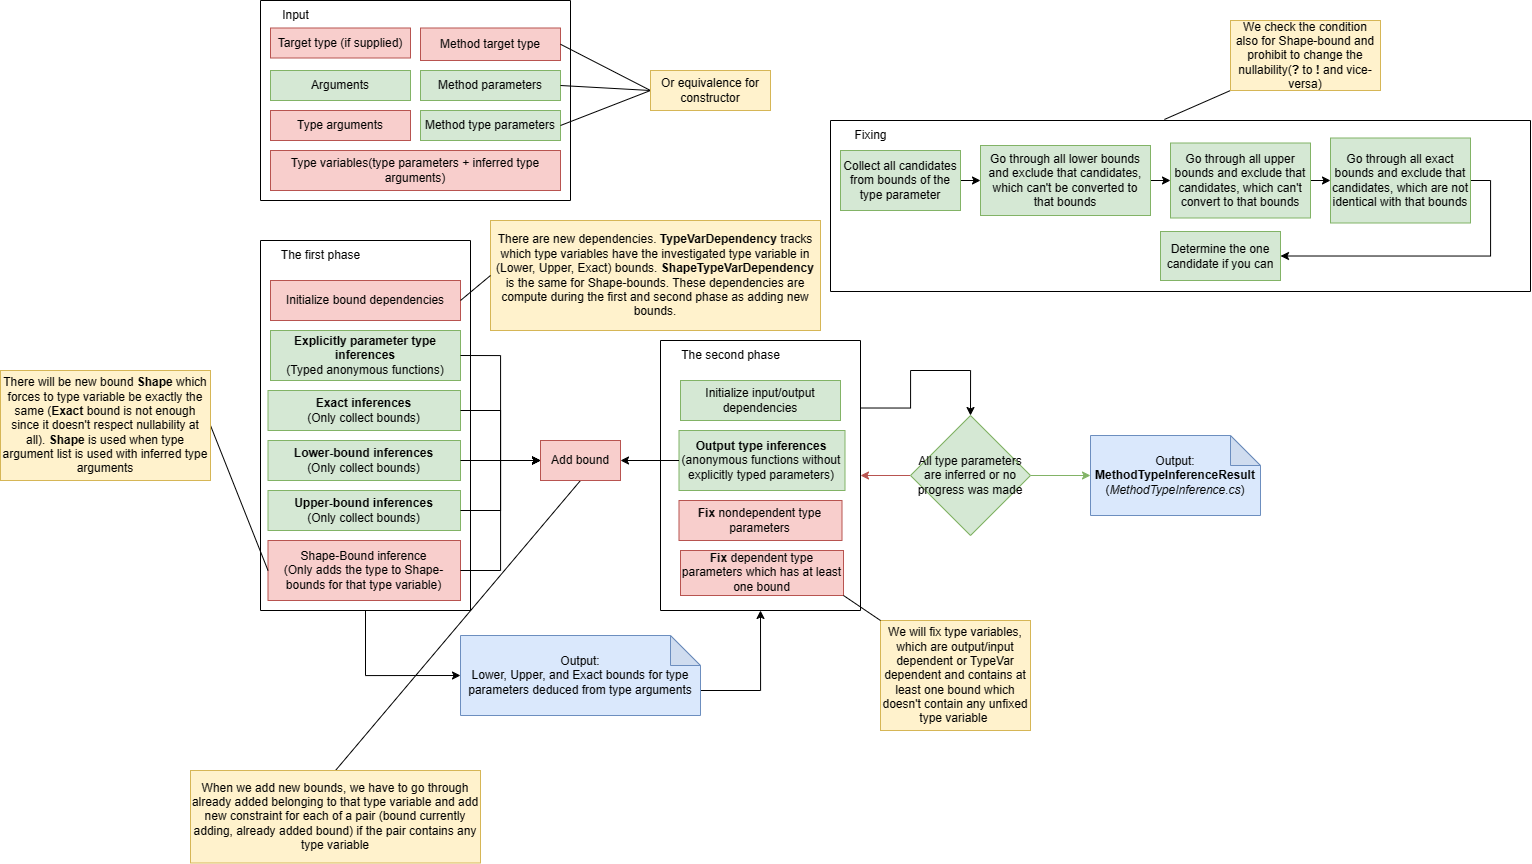

The diagram above was exported from draw.io. Its source (the exported page's mxGraphModel, read from the mxfile embedded in the PNG):
<mxGraphModel dx="3033" dy="1212" grid="1" gridSize="10" guides="1" tooltips="1" connect="1" arrows="1" fold="1" page="1" pageScale="1" pageWidth="827" pageHeight="1169" math="0" shadow="0">
  <root>
    <mxCell id="0" />
    <mxCell id="1" parent="0" />
    <mxCell id="aLWyAoY-AneBAheBl0vd-26" style="edgeStyle=orthogonalEdgeStyle;rounded=0;orthogonalLoop=1;jettySize=auto;html=1;exitX=0.5;exitY=1;exitDx=0;exitDy=0;entryX=0;entryY=0.5;entryDx=0;entryDy=0;entryPerimeter=0;" edge="1" parent="1" source="nuwyxVhRlpsigbD1GOly-4" target="nuwyxVhRlpsigbD1GOly-21">
      <mxGeometry relative="1" as="geometry" />
    </mxCell>
    <mxCell id="nuwyxVhRlpsigbD1GOly-4" value="" style="swimlane;startSize=0;" parent="1" vertex="1">
      <mxGeometry x="40" y="280" width="210" height="370" as="geometry" />
    </mxCell>
    <mxCell id="nuwyxVhRlpsigbD1GOly-7" value="The first phase" style="text;html=1;align=center;verticalAlign=middle;resizable=0;points=[];autosize=1;strokeColor=none;fillColor=none;" parent="nuwyxVhRlpsigbD1GOly-4" vertex="1">
      <mxGeometry x="10" width="100" height="30" as="geometry" />
    </mxCell>
    <mxCell id="nuwyxVhRlpsigbD1GOly-17" value="&lt;b&gt;Explicitly parameter type inferences&lt;/b&gt;&lt;br&gt;(Typed anonymous functions)" style="rounded=0;whiteSpace=wrap;html=1;fillColor=#d5e8d4;strokeColor=#82b366;" parent="nuwyxVhRlpsigbD1GOly-4" vertex="1">
      <mxGeometry x="10" y="90" width="190" height="50" as="geometry" />
    </mxCell>
    <mxCell id="nuwyxVhRlpsigbD1GOly-20" value="&lt;b&gt;Exact inferences&lt;/b&gt;&lt;br&gt;(Only collect bounds)" style="rounded=0;whiteSpace=wrap;html=1;fillColor=#d5e8d4;strokeColor=#82b366;" parent="nuwyxVhRlpsigbD1GOly-4" vertex="1">
      <mxGeometry x="7.5" y="150" width="192.5" height="40" as="geometry" />
    </mxCell>
    <mxCell id="nuwyxVhRlpsigbD1GOly-18" value="&lt;b&gt;Lower-bound inferences&lt;/b&gt;&lt;br&gt;(Only collect bounds)" style="rounded=0;whiteSpace=wrap;html=1;fillColor=#d5e8d4;strokeColor=#82b366;" parent="nuwyxVhRlpsigbD1GOly-4" vertex="1">
      <mxGeometry x="7.5" y="200" width="192.5" height="40" as="geometry" />
    </mxCell>
    <mxCell id="nuwyxVhRlpsigbD1GOly-19" value="&lt;b&gt;Upper-bound inferences&lt;/b&gt;&lt;br&gt;(Only collect bounds)" style="rounded=0;whiteSpace=wrap;html=1;fillColor=#d5e8d4;strokeColor=#82b366;" parent="nuwyxVhRlpsigbD1GOly-4" vertex="1">
      <mxGeometry x="7.5" y="250" width="192.5" height="40" as="geometry" />
    </mxCell>
    <mxCell id="nuwyxVhRlpsigbD1GOly-47" value="Shape-Bound inference&lt;br&gt;(Only adds the type to Shape-bounds for that type variable)" style="rounded=0;whiteSpace=wrap;html=1;fillColor=#f8cecc;strokeColor=#b85450;" parent="nuwyxVhRlpsigbD1GOly-4" vertex="1">
      <mxGeometry x="7.5" y="300" width="192.5" height="60" as="geometry" />
    </mxCell>
    <mxCell id="aLWyAoY-AneBAheBl0vd-14" value="Initialize bound dependencies" style="rounded=0;whiteSpace=wrap;html=1;fillColor=#f8cecc;strokeColor=#b85450;" vertex="1" parent="nuwyxVhRlpsigbD1GOly-4">
      <mxGeometry x="10" y="40" width="190" height="40" as="geometry" />
    </mxCell>
    <mxCell id="aLWyAoY-AneBAheBl0vd-32" style="edgeStyle=orthogonalEdgeStyle;rounded=0;orthogonalLoop=1;jettySize=auto;html=1;exitX=1;exitY=0.25;exitDx=0;exitDy=0;entryX=0.5;entryY=0;entryDx=0;entryDy=0;" edge="1" parent="1" source="nuwyxVhRlpsigbD1GOly-5" target="nuwyxVhRlpsigbD1GOly-10">
      <mxGeometry relative="1" as="geometry">
        <Array as="points">
          <mxPoint x="690" y="448" />
          <mxPoint x="690" y="410" />
          <mxPoint x="750" y="410" />
        </Array>
      </mxGeometry>
    </mxCell>
    <mxCell id="nuwyxVhRlpsigbD1GOly-5" value="" style="swimlane;startSize=0;" parent="1" vertex="1">
      <mxGeometry x="440" y="380" width="200" height="270" as="geometry" />
    </mxCell>
    <mxCell id="nuwyxVhRlpsigbD1GOly-8" value="The second phase" style="text;html=1;align=center;verticalAlign=middle;resizable=0;points=[];autosize=1;strokeColor=none;fillColor=none;" parent="nuwyxVhRlpsigbD1GOly-5" vertex="1">
      <mxGeometry x="10" width="120" height="30" as="geometry" />
    </mxCell>
    <mxCell id="nuwyxVhRlpsigbD1GOly-24" value="&lt;b&gt;Output type inferences&lt;/b&gt;&lt;br&gt;(anonymous functions without explicitly typed parameters)" style="rounded=0;whiteSpace=wrap;html=1;fillColor=#d5e8d4;strokeColor=#82b366;" parent="nuwyxVhRlpsigbD1GOly-5" vertex="1">
      <mxGeometry x="18.5" y="90" width="166" height="60" as="geometry" />
    </mxCell>
    <mxCell id="nuwyxVhRlpsigbD1GOly-25" value="&lt;b&gt;Fix&lt;/b&gt; nondependent type parameters" style="rounded=0;whiteSpace=wrap;html=1;fillColor=#f8cecc;strokeColor=#b85450;" parent="nuwyxVhRlpsigbD1GOly-5" vertex="1">
      <mxGeometry x="18.5" y="160" width="163" height="40" as="geometry" />
    </mxCell>
    <mxCell id="nuwyxVhRlpsigbD1GOly-26" value="&lt;b&gt;Fix&lt;/b&gt; dependent type parameters which has at least one bound" style="rounded=0;whiteSpace=wrap;html=1;fillColor=#f8cecc;strokeColor=#b85450;" parent="nuwyxVhRlpsigbD1GOly-5" vertex="1">
      <mxGeometry x="20" y="210" width="163" height="45" as="geometry" />
    </mxCell>
    <mxCell id="nuwyxVhRlpsigbD1GOly-40" value="Initialize input/output dependencies" style="rounded=0;whiteSpace=wrap;html=1;fillColor=#d5e8d4;strokeColor=#82b366;" parent="nuwyxVhRlpsigbD1GOly-5" vertex="1">
      <mxGeometry x="20" y="40" width="160" height="40" as="geometry" />
    </mxCell>
    <mxCell id="aLWyAoY-AneBAheBl0vd-33" style="edgeStyle=orthogonalEdgeStyle;rounded=0;orthogonalLoop=1;jettySize=auto;html=1;exitX=0;exitY=0.5;exitDx=0;exitDy=0;entryX=1;entryY=0.5;entryDx=0;entryDy=0;fillColor=#f8cecc;strokeColor=#b85450;" edge="1" parent="1" source="nuwyxVhRlpsigbD1GOly-10" target="nuwyxVhRlpsigbD1GOly-5">
      <mxGeometry relative="1" as="geometry" />
    </mxCell>
    <mxCell id="aLWyAoY-AneBAheBl0vd-35" style="edgeStyle=orthogonalEdgeStyle;rounded=0;orthogonalLoop=1;jettySize=auto;html=1;exitX=1;exitY=0.5;exitDx=0;exitDy=0;entryX=0;entryY=0.5;entryDx=0;entryDy=0;entryPerimeter=0;fillColor=#d5e8d4;strokeColor=#82b366;" edge="1" parent="1" source="nuwyxVhRlpsigbD1GOly-10" target="nuwyxVhRlpsigbD1GOly-14">
      <mxGeometry relative="1" as="geometry" />
    </mxCell>
    <mxCell id="nuwyxVhRlpsigbD1GOly-10" value="All type parameters are inferred or no progress was made" style="rhombus;whiteSpace=wrap;html=1;fillColor=#d5e8d4;strokeColor=#82b366;" parent="1" vertex="1">
      <mxGeometry x="690" y="455" width="120" height="120" as="geometry" />
    </mxCell>
    <mxCell id="nuwyxVhRlpsigbD1GOly-14" value="Output:&lt;br&gt;&lt;b&gt;MethodTypeInferenceResult&lt;/b&gt;&lt;br&gt;(&lt;i&gt;MethodTypeInference.cs&lt;/i&gt;)" style="shape=note;whiteSpace=wrap;html=1;backgroundOutline=1;darkOpacity=0.05;fillColor=#dae8fc;strokeColor=#6c8ebf;" parent="1" vertex="1">
      <mxGeometry x="870" y="475" width="170" height="80" as="geometry" />
    </mxCell>
    <mxCell id="aLWyAoY-AneBAheBl0vd-34" style="edgeStyle=orthogonalEdgeStyle;rounded=0;orthogonalLoop=1;jettySize=auto;html=1;exitX=0;exitY=0;exitDx=240;exitDy=55;exitPerimeter=0;entryX=0.5;entryY=1;entryDx=0;entryDy=0;" edge="1" parent="1" source="nuwyxVhRlpsigbD1GOly-21" target="nuwyxVhRlpsigbD1GOly-5">
      <mxGeometry relative="1" as="geometry" />
    </mxCell>
    <mxCell id="nuwyxVhRlpsigbD1GOly-21" value="Output:&lt;br&gt;Lower, Upper, and Exact bounds for type parameters deduced from type arguments" style="shape=note;whiteSpace=wrap;html=1;backgroundOutline=1;darkOpacity=0.05;fillColor=#dae8fc;strokeColor=#6c8ebf;" parent="1" vertex="1">
      <mxGeometry x="240" y="675" width="240" height="80" as="geometry" />
    </mxCell>
    <mxCell id="nuwyxVhRlpsigbD1GOly-28" value="" style="swimlane;startSize=0;" parent="1" vertex="1">
      <mxGeometry x="610" y="160" width="700" height="171" as="geometry" />
    </mxCell>
    <mxCell id="nuwyxVhRlpsigbD1GOly-29" value="Fixing" style="text;html=1;align=center;verticalAlign=middle;resizable=0;points=[];autosize=1;strokeColor=none;fillColor=none;" parent="nuwyxVhRlpsigbD1GOly-28" vertex="1">
      <mxGeometry x="10" width="60" height="30" as="geometry" />
    </mxCell>
    <mxCell id="nuwyxVhRlpsigbD1GOly-36" style="edgeStyle=orthogonalEdgeStyle;rounded=0;orthogonalLoop=1;jettySize=auto;html=1;exitX=1;exitY=0.5;exitDx=0;exitDy=0;entryX=0;entryY=0.5;entryDx=0;entryDy=0;" parent="nuwyxVhRlpsigbD1GOly-28" source="nuwyxVhRlpsigbD1GOly-30" target="nuwyxVhRlpsigbD1GOly-31" edge="1">
      <mxGeometry relative="1" as="geometry" />
    </mxCell>
    <mxCell id="nuwyxVhRlpsigbD1GOly-30" value="Collect all candidates from bounds of the type parameter" style="rounded=0;whiteSpace=wrap;html=1;fillColor=#d5e8d4;strokeColor=#82b366;" parent="nuwyxVhRlpsigbD1GOly-28" vertex="1">
      <mxGeometry x="10" y="30" width="120" height="60" as="geometry" />
    </mxCell>
    <mxCell id="nuwyxVhRlpsigbD1GOly-37" style="edgeStyle=orthogonalEdgeStyle;rounded=0;orthogonalLoop=1;jettySize=auto;html=1;exitX=1;exitY=0.5;exitDx=0;exitDy=0;entryX=0;entryY=0.5;entryDx=0;entryDy=0;" parent="nuwyxVhRlpsigbD1GOly-28" source="nuwyxVhRlpsigbD1GOly-31" target="nuwyxVhRlpsigbD1GOly-32" edge="1">
      <mxGeometry relative="1" as="geometry">
        <mxPoint x="340" y="-119" as="targetPoint" />
      </mxGeometry>
    </mxCell>
    <mxCell id="nuwyxVhRlpsigbD1GOly-31" value="Go through all lower bounds and exclude that candidates, which can't be converted to that bounds" style="rounded=0;whiteSpace=wrap;html=1;fillColor=#d5e8d4;strokeColor=#82b366;" parent="nuwyxVhRlpsigbD1GOly-28" vertex="1">
      <mxGeometry x="150" y="25" width="170" height="70" as="geometry" />
    </mxCell>
    <mxCell id="nuwyxVhRlpsigbD1GOly-38" style="edgeStyle=orthogonalEdgeStyle;rounded=0;orthogonalLoop=1;jettySize=auto;html=1;exitX=1;exitY=0.5;exitDx=0;exitDy=0;entryX=0;entryY=0.5;entryDx=0;entryDy=0;" parent="nuwyxVhRlpsigbD1GOly-28" source="nuwyxVhRlpsigbD1GOly-32" target="nuwyxVhRlpsigbD1GOly-33" edge="1">
      <mxGeometry relative="1" as="geometry" />
    </mxCell>
    <mxCell id="nuwyxVhRlpsigbD1GOly-32" value="Go through all upper bounds and exclude that candidates, which can't convert to that bounds" style="rounded=0;whiteSpace=wrap;html=1;fillColor=#d5e8d4;strokeColor=#82b366;" parent="nuwyxVhRlpsigbD1GOly-28" vertex="1">
      <mxGeometry x="340" y="22.5" width="140" height="75" as="geometry" />
    </mxCell>
    <mxCell id="nuwyxVhRlpsigbD1GOly-39" style="edgeStyle=orthogonalEdgeStyle;rounded=0;orthogonalLoop=1;jettySize=auto;html=1;exitX=1;exitY=0.5;exitDx=0;exitDy=0;entryX=1;entryY=0.5;entryDx=0;entryDy=0;" parent="nuwyxVhRlpsigbD1GOly-28" source="nuwyxVhRlpsigbD1GOly-33" target="nuwyxVhRlpsigbD1GOly-34" edge="1">
      <mxGeometry relative="1" as="geometry" />
    </mxCell>
    <mxCell id="nuwyxVhRlpsigbD1GOly-33" value="Go through all exact bounds and exclude that candidates, which are not identical with that bounds" style="rounded=0;whiteSpace=wrap;html=1;fillColor=#d5e8d4;strokeColor=#82b366;" parent="nuwyxVhRlpsigbD1GOly-28" vertex="1">
      <mxGeometry x="500" y="17.5" width="140" height="85" as="geometry" />
    </mxCell>
    <mxCell id="nuwyxVhRlpsigbD1GOly-34" value="Determine the one candidate if you can" style="rounded=0;whiteSpace=wrap;html=1;fillColor=#d5e8d4;strokeColor=#82b366;" parent="nuwyxVhRlpsigbD1GOly-28" vertex="1">
      <mxGeometry x="330" y="111" width="120" height="49" as="geometry" />
    </mxCell>
    <mxCell id="aLWyAoY-AneBAheBl0vd-31" style="rounded=0;orthogonalLoop=1;jettySize=auto;html=1;exitX=1;exitY=0.5;exitDx=0;exitDy=0;entryX=0;entryY=0.5;entryDx=0;entryDy=0;endArrow=none;endFill=0;" edge="1" parent="1" source="nuwyxVhRlpsigbD1GOly-45" target="nuwyxVhRlpsigbD1GOly-47">
      <mxGeometry relative="1" as="geometry" />
    </mxCell>
    <mxCell id="nuwyxVhRlpsigbD1GOly-45" value="There will be new bound &lt;b&gt;Shape&lt;/b&gt;&amp;nbsp;which forces to type variable be exactly the same (&lt;b&gt;Exact&lt;/b&gt; bound is not enough since it doesn't respect nullability at all). &lt;b&gt;Shape&lt;/b&gt; is used when type argument list is used with inferred type arguments" style="rounded=0;whiteSpace=wrap;html=1;fillColor=#fff2cc;strokeColor=#d6b656;" parent="1" vertex="1">
      <mxGeometry x="-220" y="410" width="210" height="110" as="geometry" />
    </mxCell>
    <mxCell id="nuwyxVhRlpsigbD1GOly-48" value="There are new dependencies. &lt;b&gt;TypeVarDependency&lt;/b&gt; tracks which type variables have the investigated type variable in (Lower, Upper, Exact) bounds. &lt;b&gt;ShapeTypeVarDependency&lt;/b&gt; is the same for Shape-bounds. These dependencies are compute during the first and second phase as adding new bounds." style="rounded=0;whiteSpace=wrap;html=1;fillColor=#fff2cc;strokeColor=#d6b656;" parent="1" vertex="1">
      <mxGeometry x="270" y="260" width="330" height="110" as="geometry" />
    </mxCell>
    <mxCell id="aLWyAoY-AneBAheBl0vd-29" style="rounded=0;orthogonalLoop=1;jettySize=auto;html=1;exitX=0.5;exitY=0;exitDx=0;exitDy=0;entryX=0.5;entryY=1;entryDx=0;entryDy=0;endArrow=none;endFill=0;" edge="1" parent="1" source="nuwyxVhRlpsigbD1GOly-53" target="aLWyAoY-AneBAheBl0vd-15">
      <mxGeometry relative="1" as="geometry" />
    </mxCell>
    <mxCell id="nuwyxVhRlpsigbD1GOly-53" value="When we add new bounds, we have to go through already added belonging to that type variable and add new constraint for each of a pair (bound currently adding, already added bound) if the pair contains any type variable" style="rounded=0;whiteSpace=wrap;html=1;fillColor=#fff2cc;strokeColor=#d6b656;" parent="1" vertex="1">
      <mxGeometry x="-30" y="810" width="290" height="92.5" as="geometry" />
    </mxCell>
    <mxCell id="nuwyxVhRlpsigbD1GOly-63" value="We will fix type variables, which are output/input dependent or TypeVar dependent and contains at least one bound which doesn't contain any unfixed type variable&amp;nbsp;" style="rounded=0;whiteSpace=wrap;html=1;fillColor=#fff2cc;strokeColor=#d6b656;" parent="1" vertex="1">
      <mxGeometry x="660" y="660" width="150" height="110" as="geometry" />
    </mxCell>
    <mxCell id="nuwyxVhRlpsigbD1GOly-66" style="rounded=0;orthogonalLoop=1;jettySize=auto;html=1;exitX=0;exitY=1;exitDx=0;exitDy=0;entryX=0.477;entryY=-0.006;entryDx=0;entryDy=0;entryPerimeter=0;endArrow=none;endFill=0;" parent="1" source="nuwyxVhRlpsigbD1GOly-65" target="nuwyxVhRlpsigbD1GOly-28" edge="1">
      <mxGeometry relative="1" as="geometry" />
    </mxCell>
    <mxCell id="nuwyxVhRlpsigbD1GOly-65" value="We check the condition also for Shape-bound and prohibit to change the nullability(&lt;b&gt;?&lt;/b&gt; to &lt;b&gt;!&lt;/b&gt; and vice-versa)" style="rounded=0;whiteSpace=wrap;html=1;fillColor=#fff2cc;strokeColor=#d6b656;" parent="1" vertex="1">
      <mxGeometry x="1010" y="60" width="150" height="70" as="geometry" />
    </mxCell>
    <mxCell id="aLWyAoY-AneBAheBl0vd-1" value="" style="swimlane;startSize=0;" vertex="1" parent="1">
      <mxGeometry x="40" y="40" width="310" height="200" as="geometry" />
    </mxCell>
    <mxCell id="aLWyAoY-AneBAheBl0vd-2" value="Input" style="text;html=1;align=center;verticalAlign=middle;resizable=0;points=[];autosize=1;strokeColor=none;fillColor=none;" vertex="1" parent="aLWyAoY-AneBAheBl0vd-1">
      <mxGeometry x="10" width="50" height="30" as="geometry" />
    </mxCell>
    <mxCell id="aLWyAoY-AneBAheBl0vd-3" value="Target type (if supplied)" style="rounded=0;whiteSpace=wrap;html=1;fillColor=#f8cecc;strokeColor=#b85450;" vertex="1" parent="aLWyAoY-AneBAheBl0vd-1">
      <mxGeometry x="10" y="27.5" width="140" height="30" as="geometry" />
    </mxCell>
    <mxCell id="aLWyAoY-AneBAheBl0vd-4" value="Arguments" style="rounded=0;whiteSpace=wrap;html=1;fillColor=#d5e8d4;strokeColor=#82b366;" vertex="1" parent="aLWyAoY-AneBAheBl0vd-1">
      <mxGeometry x="10" y="70" width="140" height="30" as="geometry" />
    </mxCell>
    <mxCell id="aLWyAoY-AneBAheBl0vd-5" value="Type arguments" style="rounded=0;whiteSpace=wrap;html=1;fillColor=#f8cecc;strokeColor=#b85450;" vertex="1" parent="aLWyAoY-AneBAheBl0vd-1">
      <mxGeometry x="10" y="110" width="140" height="30" as="geometry" />
    </mxCell>
    <mxCell id="aLWyAoY-AneBAheBl0vd-6" value="Type variables(type parameters + inferred type arguments)" style="rounded=0;whiteSpace=wrap;html=1;fillColor=#f8cecc;strokeColor=#b85450;" vertex="1" parent="aLWyAoY-AneBAheBl0vd-1">
      <mxGeometry x="10" y="150" width="290" height="40" as="geometry" />
    </mxCell>
    <mxCell id="aLWyAoY-AneBAheBl0vd-7" value="Method target type" style="rounded=0;whiteSpace=wrap;html=1;fillColor=#f8cecc;strokeColor=#b85450;" vertex="1" parent="aLWyAoY-AneBAheBl0vd-1">
      <mxGeometry x="160" y="27.5" width="140" height="32.5" as="geometry" />
    </mxCell>
    <mxCell id="aLWyAoY-AneBAheBl0vd-8" value="Method parameters" style="rounded=0;whiteSpace=wrap;html=1;fillColor=#d5e8d4;strokeColor=#82b366;" vertex="1" parent="aLWyAoY-AneBAheBl0vd-1">
      <mxGeometry x="160" y="70" width="140" height="30" as="geometry" />
    </mxCell>
    <mxCell id="aLWyAoY-AneBAheBl0vd-9" value="Method type parameters" style="rounded=0;whiteSpace=wrap;html=1;fillColor=#d5e8d4;strokeColor=#82b366;" vertex="1" parent="aLWyAoY-AneBAheBl0vd-1">
      <mxGeometry x="160" y="110" width="140" height="30" as="geometry" />
    </mxCell>
    <mxCell id="aLWyAoY-AneBAheBl0vd-11" style="rounded=0;orthogonalLoop=1;jettySize=auto;html=1;exitX=0;exitY=0.5;exitDx=0;exitDy=0;entryX=1;entryY=0.5;entryDx=0;entryDy=0;endArrow=none;endFill=0;" edge="1" parent="1" source="aLWyAoY-AneBAheBl0vd-10" target="aLWyAoY-AneBAheBl0vd-7">
      <mxGeometry relative="1" as="geometry" />
    </mxCell>
    <mxCell id="aLWyAoY-AneBAheBl0vd-12" style="rounded=0;orthogonalLoop=1;jettySize=auto;html=1;exitX=0;exitY=0.5;exitDx=0;exitDy=0;entryX=1;entryY=0.5;entryDx=0;entryDy=0;endArrow=none;endFill=0;" edge="1" parent="1" source="aLWyAoY-AneBAheBl0vd-10" target="aLWyAoY-AneBAheBl0vd-8">
      <mxGeometry relative="1" as="geometry" />
    </mxCell>
    <mxCell id="aLWyAoY-AneBAheBl0vd-13" style="rounded=0;orthogonalLoop=1;jettySize=auto;html=1;exitX=0;exitY=0.5;exitDx=0;exitDy=0;entryX=1;entryY=0.5;entryDx=0;entryDy=0;endArrow=none;endFill=0;" edge="1" parent="1" source="aLWyAoY-AneBAheBl0vd-10" target="aLWyAoY-AneBAheBl0vd-9">
      <mxGeometry relative="1" as="geometry" />
    </mxCell>
    <mxCell id="aLWyAoY-AneBAheBl0vd-10" value="Or equivalence for constructor" style="rounded=0;whiteSpace=wrap;html=1;fillColor=#fff2cc;strokeColor=#d6b656;" vertex="1" parent="1">
      <mxGeometry x="430" y="110" width="120" height="40" as="geometry" />
    </mxCell>
    <mxCell id="aLWyAoY-AneBAheBl0vd-15" value="Add bound" style="rounded=0;whiteSpace=wrap;html=1;fillColor=#f8cecc;strokeColor=#b85450;" vertex="1" parent="1">
      <mxGeometry x="320" y="480" width="80" height="40" as="geometry" />
    </mxCell>
    <mxCell id="aLWyAoY-AneBAheBl0vd-19" style="edgeStyle=orthogonalEdgeStyle;rounded=0;orthogonalLoop=1;jettySize=auto;html=1;exitX=1;exitY=0.5;exitDx=0;exitDy=0;entryX=0;entryY=0.5;entryDx=0;entryDy=0;" edge="1" parent="1" source="nuwyxVhRlpsigbD1GOly-17" target="aLWyAoY-AneBAheBl0vd-15">
      <mxGeometry relative="1" as="geometry" />
    </mxCell>
    <mxCell id="aLWyAoY-AneBAheBl0vd-20" style="edgeStyle=orthogonalEdgeStyle;rounded=0;orthogonalLoop=1;jettySize=auto;html=1;exitX=1;exitY=0.5;exitDx=0;exitDy=0;entryX=0;entryY=0.5;entryDx=0;entryDy=0;" edge="1" parent="1" source="nuwyxVhRlpsigbD1GOly-20" target="aLWyAoY-AneBAheBl0vd-15">
      <mxGeometry relative="1" as="geometry" />
    </mxCell>
    <mxCell id="aLWyAoY-AneBAheBl0vd-21" style="edgeStyle=orthogonalEdgeStyle;rounded=0;orthogonalLoop=1;jettySize=auto;html=1;exitX=1;exitY=0.5;exitDx=0;exitDy=0;entryX=0;entryY=0.5;entryDx=0;entryDy=0;" edge="1" parent="1" source="nuwyxVhRlpsigbD1GOly-18" target="aLWyAoY-AneBAheBl0vd-15">
      <mxGeometry relative="1" as="geometry" />
    </mxCell>
    <mxCell id="aLWyAoY-AneBAheBl0vd-22" style="edgeStyle=orthogonalEdgeStyle;rounded=0;orthogonalLoop=1;jettySize=auto;html=1;exitX=1;exitY=0.5;exitDx=0;exitDy=0;entryX=0;entryY=0.5;entryDx=0;entryDy=0;" edge="1" parent="1" source="nuwyxVhRlpsigbD1GOly-19" target="aLWyAoY-AneBAheBl0vd-15">
      <mxGeometry relative="1" as="geometry" />
    </mxCell>
    <mxCell id="aLWyAoY-AneBAheBl0vd-23" style="edgeStyle=orthogonalEdgeStyle;rounded=0;orthogonalLoop=1;jettySize=auto;html=1;exitX=1;exitY=0.5;exitDx=0;exitDy=0;entryX=0;entryY=0.5;entryDx=0;entryDy=0;" edge="1" parent="1" source="nuwyxVhRlpsigbD1GOly-47" target="aLWyAoY-AneBAheBl0vd-15">
      <mxGeometry relative="1" as="geometry" />
    </mxCell>
    <mxCell id="aLWyAoY-AneBAheBl0vd-24" style="edgeStyle=orthogonalEdgeStyle;rounded=0;orthogonalLoop=1;jettySize=auto;html=1;exitX=0;exitY=0.5;exitDx=0;exitDy=0;entryX=1;entryY=0.5;entryDx=0;entryDy=0;" edge="1" parent="1" source="nuwyxVhRlpsigbD1GOly-24" target="aLWyAoY-AneBAheBl0vd-15">
      <mxGeometry relative="1" as="geometry" />
    </mxCell>
    <mxCell id="aLWyAoY-AneBAheBl0vd-28" style="rounded=0;orthogonalLoop=1;jettySize=auto;html=1;exitX=1;exitY=0.5;exitDx=0;exitDy=0;entryX=0;entryY=0.5;entryDx=0;entryDy=0;endArrow=none;endFill=0;" edge="1" parent="1" source="aLWyAoY-AneBAheBl0vd-14" target="nuwyxVhRlpsigbD1GOly-48">
      <mxGeometry relative="1" as="geometry" />
    </mxCell>
    <mxCell id="aLWyAoY-AneBAheBl0vd-30" style="rounded=0;orthogonalLoop=1;jettySize=auto;html=1;exitX=1;exitY=1;exitDx=0;exitDy=0;entryX=0;entryY=0;entryDx=0;entryDy=0;endArrow=none;endFill=0;" edge="1" parent="1" source="nuwyxVhRlpsigbD1GOly-26" target="nuwyxVhRlpsigbD1GOly-63">
      <mxGeometry relative="1" as="geometry" />
    </mxCell>
  </root>
</mxGraphModel>